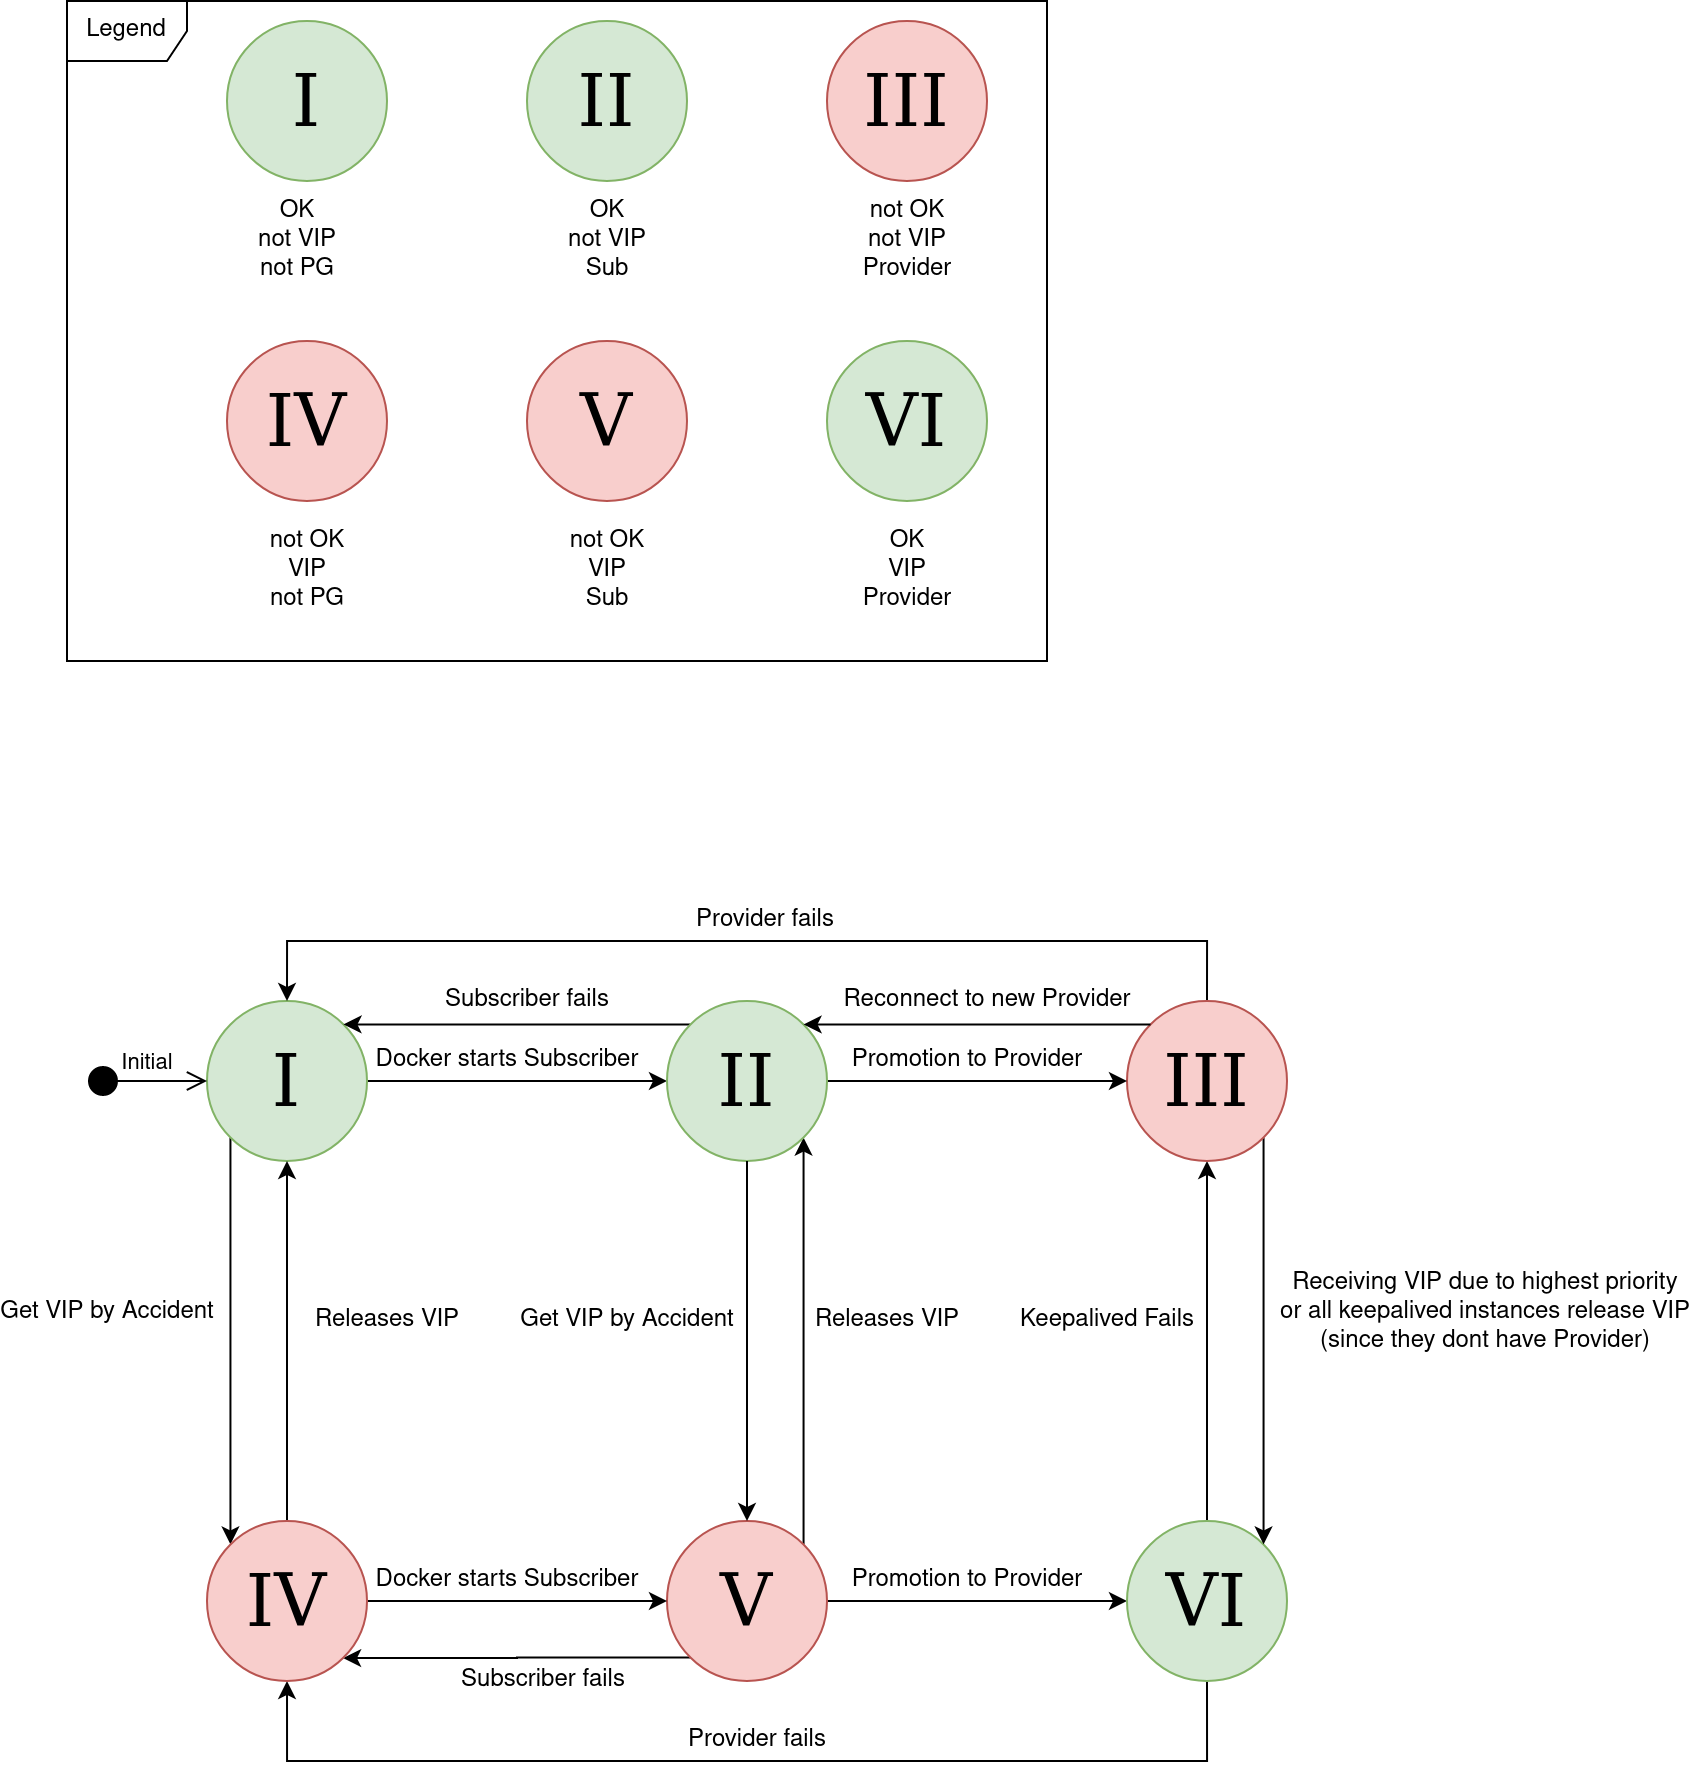

The diagram above was exported from draw.io. Its source (the exported page's mxGraphModel, read from the mxfile embedded in the PNG):
<mxGraphModel dx="981" dy="1637" grid="1" gridSize="10" guides="1" tooltips="1" connect="1" arrows="1" fold="1" page="1" pageScale="1" pageWidth="850" pageHeight="1100" math="0" shadow="0">
  <root>
    <mxCell id="0" />
    <mxCell id="1" parent="0" />
    <mxCell id="945adK1jtnzQeBd8HcX8-8" style="edgeStyle=orthogonalEdgeStyle;rounded=0;orthogonalLoop=1;jettySize=auto;html=1;exitX=0;exitY=1;exitDx=0;exitDy=0;entryX=0;entryY=0;entryDx=0;entryDy=0;" parent="1" source="945adK1jtnzQeBd8HcX8-1" target="945adK1jtnzQeBd8HcX8-5" edge="1">
      <mxGeometry relative="1" as="geometry" />
    </mxCell>
    <mxCell id="945adK1jtnzQeBd8HcX8-15" value="Get VIP by Accident" style="text;html=1;align=center;verticalAlign=middle;resizable=0;points=[];labelBackgroundColor=#ffffff;" parent="945adK1jtnzQeBd8HcX8-8" vertex="1" connectable="0">
      <mxGeometry x="-0.1454" y="1" relative="1" as="geometry">
        <mxPoint x="-62.72" as="offset" />
      </mxGeometry>
    </mxCell>
    <mxCell id="945adK1jtnzQeBd8HcX8-9" style="edgeStyle=orthogonalEdgeStyle;rounded=0;orthogonalLoop=1;jettySize=auto;html=1;exitX=1;exitY=0.5;exitDx=0;exitDy=0;entryX=0;entryY=0.5;entryDx=0;entryDy=0;" parent="1" source="945adK1jtnzQeBd8HcX8-1" target="945adK1jtnzQeBd8HcX8-7" edge="1">
      <mxGeometry relative="1" as="geometry" />
    </mxCell>
    <mxCell id="945adK1jtnzQeBd8HcX8-10" value="Docker starts Subscriber" style="text;html=1;align=center;verticalAlign=middle;resizable=0;points=[];labelBackgroundColor=#ffffff;" parent="945adK1jtnzQeBd8HcX8-9" vertex="1" connectable="0">
      <mxGeometry x="-0.2133" y="-3" relative="1" as="geometry">
        <mxPoint x="10.69" y="-13" as="offset" />
      </mxGeometry>
    </mxCell>
    <mxCell id="945adK1jtnzQeBd8HcX8-1" value="&lt;font style=&quot;font-size: 36px&quot; face=&quot;Verdana&quot;&gt;I&lt;/font&gt;" style="ellipse;whiteSpace=wrap;html=1;aspect=fixed;fillColor=#d5e8d4;strokeColor=#82b366;" parent="1" vertex="1">
      <mxGeometry x="380" y="360" width="80" height="80" as="geometry" />
    </mxCell>
    <mxCell id="945adK1jtnzQeBd8HcX8-2" value="Initial" style="html=1;verticalAlign=bottom;startArrow=circle;startFill=1;endArrow=open;startSize=6;endSize=8;entryX=0;entryY=0.5;entryDx=0;entryDy=0;" parent="1" target="945adK1jtnzQeBd8HcX8-1" edge="1">
      <mxGeometry width="80" relative="1" as="geometry">
        <mxPoint x="320" y="400" as="sourcePoint" />
        <mxPoint x="340" y="400" as="targetPoint" />
      </mxGeometry>
    </mxCell>
    <mxCell id="945adK1jtnzQeBd8HcX8-18" style="edgeStyle=orthogonalEdgeStyle;rounded=0;orthogonalLoop=1;jettySize=auto;html=1;exitX=1;exitY=0.5;exitDx=0;exitDy=0;" parent="1" source="945adK1jtnzQeBd8HcX8-3" target="945adK1jtnzQeBd8HcX8-4" edge="1">
      <mxGeometry relative="1" as="geometry" />
    </mxCell>
    <mxCell id="945adK1jtnzQeBd8HcX8-19" value="Promotion to Provider" style="text;html=1;align=center;verticalAlign=middle;resizable=0;points=[];labelBackgroundColor=#ffffff;" parent="945adK1jtnzQeBd8HcX8-18" vertex="1" connectable="0">
      <mxGeometry x="0.2143" y="1" relative="1" as="geometry">
        <mxPoint x="-21.03" y="-9" as="offset" />
      </mxGeometry>
    </mxCell>
    <mxCell id="945adK1jtnzQeBd8HcX8-35" style="edgeStyle=orthogonalEdgeStyle;rounded=0;orthogonalLoop=1;jettySize=auto;html=1;exitX=1;exitY=0;exitDx=0;exitDy=0;entryX=1;entryY=1;entryDx=0;entryDy=0;" parent="1" source="945adK1jtnzQeBd8HcX8-3" target="945adK1jtnzQeBd8HcX8-7" edge="1">
      <mxGeometry relative="1" as="geometry" />
    </mxCell>
    <mxCell id="945adK1jtnzQeBd8HcX8-36" value="Releases VIP" style="text;html=1;align=center;verticalAlign=middle;resizable=0;points=[];labelBackgroundColor=#ffffff;" parent="945adK1jtnzQeBd8HcX8-35" vertex="1" connectable="0">
      <mxGeometry x="0.1705" y="1" relative="1" as="geometry">
        <mxPoint x="42.72" y="7.59" as="offset" />
      </mxGeometry>
    </mxCell>
    <mxCell id="945adK1jtnzQeBd8HcX8-41" style="edgeStyle=orthogonalEdgeStyle;rounded=0;orthogonalLoop=1;jettySize=auto;html=1;exitX=0;exitY=1;exitDx=0;exitDy=0;entryX=1;entryY=1;entryDx=0;entryDy=0;" parent="1" source="945adK1jtnzQeBd8HcX8-3" target="945adK1jtnzQeBd8HcX8-5" edge="1">
      <mxGeometry relative="1" as="geometry" />
    </mxCell>
    <mxCell id="945adK1jtnzQeBd8HcX8-42" value="Subscriber fails" style="text;html=1;align=center;verticalAlign=middle;resizable=0;points=[];labelBackgroundColor=#ffffff;" parent="945adK1jtnzQeBd8HcX8-41" vertex="1" connectable="0">
      <mxGeometry x="-0.0002" y="13" relative="1" as="geometry">
        <mxPoint x="13" y="-1.5" as="offset" />
      </mxGeometry>
    </mxCell>
    <mxCell id="945adK1jtnzQeBd8HcX8-3" value="&lt;font style=&quot;font-size: 36px&quot; face=&quot;Verdana&quot;&gt;V&lt;/font&gt;" style="ellipse;whiteSpace=wrap;html=1;aspect=fixed;fillColor=#f8cecc;strokeColor=#b85450;" parent="1" vertex="1">
      <mxGeometry x="610" y="620" width="80" height="80" as="geometry" />
    </mxCell>
    <mxCell id="945adK1jtnzQeBd8HcX8-39" style="edgeStyle=orthogonalEdgeStyle;rounded=0;orthogonalLoop=1;jettySize=auto;html=1;exitX=0.5;exitY=1;exitDx=0;exitDy=0;entryX=0.5;entryY=1;entryDx=0;entryDy=0;" parent="1" source="945adK1jtnzQeBd8HcX8-4" target="945adK1jtnzQeBd8HcX8-5" edge="1">
      <mxGeometry relative="1" as="geometry">
        <Array as="points">
          <mxPoint x="880" y="740" />
          <mxPoint x="420" y="740" />
        </Array>
      </mxGeometry>
    </mxCell>
    <mxCell id="945adK1jtnzQeBd8HcX8-40" value="Provider fails" style="text;html=1;align=center;verticalAlign=middle;resizable=0;points=[];labelBackgroundColor=#ffffff;" parent="945adK1jtnzQeBd8HcX8-39" vertex="1" connectable="0">
      <mxGeometry x="0.1563" y="-1" relative="1" as="geometry">
        <mxPoint x="46.83" y="-9.03" as="offset" />
      </mxGeometry>
    </mxCell>
    <mxCell id="945adK1jtnzQeBd8HcX8-43" style="edgeStyle=orthogonalEdgeStyle;rounded=0;orthogonalLoop=1;jettySize=auto;html=1;exitX=0.5;exitY=0;exitDx=0;exitDy=0;" parent="1" source="945adK1jtnzQeBd8HcX8-4" target="945adK1jtnzQeBd8HcX8-6" edge="1">
      <mxGeometry relative="1" as="geometry" />
    </mxCell>
    <mxCell id="945adK1jtnzQeBd8HcX8-44" value="Keepalived Fails" style="text;html=1;align=center;verticalAlign=middle;resizable=0;points=[];labelBackgroundColor=#ffffff;" parent="945adK1jtnzQeBd8HcX8-43" vertex="1" connectable="0">
      <mxGeometry x="0.2923" y="1" relative="1" as="geometry">
        <mxPoint x="-49" y="16.55" as="offset" />
      </mxGeometry>
    </mxCell>
    <mxCell id="945adK1jtnzQeBd8HcX8-4" value="&lt;font style=&quot;font-size: 36px&quot; face=&quot;Verdana&quot;&gt;VI&lt;/font&gt;" style="ellipse;whiteSpace=wrap;html=1;aspect=fixed;fillColor=#d5e8d4;strokeColor=#82b366;" parent="1" vertex="1">
      <mxGeometry x="840" y="620" width="80" height="80" as="geometry" />
    </mxCell>
    <mxCell id="945adK1jtnzQeBd8HcX8-16" style="edgeStyle=orthogonalEdgeStyle;rounded=0;orthogonalLoop=1;jettySize=auto;html=1;exitX=1;exitY=0.5;exitDx=0;exitDy=0;" parent="1" source="945adK1jtnzQeBd8HcX8-5" target="945adK1jtnzQeBd8HcX8-3" edge="1">
      <mxGeometry relative="1" as="geometry" />
    </mxCell>
    <mxCell id="945adK1jtnzQeBd8HcX8-17" value="Docker starts Subscriber" style="text;html=1;align=center;verticalAlign=middle;resizable=0;points=[];labelBackgroundColor=#ffffff;" parent="945adK1jtnzQeBd8HcX8-16" vertex="1" connectable="0">
      <mxGeometry x="0.1269" relative="1" as="geometry">
        <mxPoint x="-14.83" y="-10" as="offset" />
      </mxGeometry>
    </mxCell>
    <mxCell id="945adK1jtnzQeBd8HcX8-33" style="edgeStyle=orthogonalEdgeStyle;rounded=0;orthogonalLoop=1;jettySize=auto;html=1;exitX=0.5;exitY=0;exitDx=0;exitDy=0;entryX=0.5;entryY=1;entryDx=0;entryDy=0;" parent="1" source="945adK1jtnzQeBd8HcX8-5" target="945adK1jtnzQeBd8HcX8-1" edge="1">
      <mxGeometry relative="1" as="geometry" />
    </mxCell>
    <mxCell id="945adK1jtnzQeBd8HcX8-34" value="Releases VIP" style="text;html=1;align=center;verticalAlign=middle;resizable=0;points=[];labelBackgroundColor=#ffffff;" parent="945adK1jtnzQeBd8HcX8-33" vertex="1" connectable="0">
      <mxGeometry x="0.254" relative="1" as="geometry">
        <mxPoint x="50" y="13.1" as="offset" />
      </mxGeometry>
    </mxCell>
    <mxCell id="945adK1jtnzQeBd8HcX8-5" value="&lt;font style=&quot;font-size: 36px&quot; face=&quot;Verdana&quot;&gt;IV&lt;/font&gt;" style="ellipse;whiteSpace=wrap;html=1;aspect=fixed;fillColor=#f8cecc;strokeColor=#b85450;" parent="1" vertex="1">
      <mxGeometry x="380" y="620" width="80" height="80" as="geometry" />
    </mxCell>
    <mxCell id="945adK1jtnzQeBd8HcX8-20" style="edgeStyle=orthogonalEdgeStyle;rounded=0;orthogonalLoop=1;jettySize=auto;html=1;exitX=1;exitY=1;exitDx=0;exitDy=0;entryX=1;entryY=0;entryDx=0;entryDy=0;" parent="1" source="945adK1jtnzQeBd8HcX8-6" target="945adK1jtnzQeBd8HcX8-4" edge="1">
      <mxGeometry relative="1" as="geometry" />
    </mxCell>
    <mxCell id="945adK1jtnzQeBd8HcX8-21" value="&lt;div&gt;Receiving VIP due to highest priority&lt;/div&gt;&lt;div&gt;or all keepalived instances release VIP&lt;/div&gt;&lt;div&gt;(since they dont have Provider)&lt;br&gt;&lt;/div&gt;" style="text;html=1;align=center;verticalAlign=middle;resizable=0;points=[];labelBackgroundColor=#ffffff;" parent="945adK1jtnzQeBd8HcX8-20" vertex="1" connectable="0">
      <mxGeometry x="-0.3843" y="-1" relative="1" as="geometry">
        <mxPoint x="111" y="24.83" as="offset" />
      </mxGeometry>
    </mxCell>
    <mxCell id="945adK1jtnzQeBd8HcX8-28" style="edgeStyle=orthogonalEdgeStyle;rounded=0;orthogonalLoop=1;jettySize=auto;html=1;exitX=0.5;exitY=0;exitDx=0;exitDy=0;entryX=0.5;entryY=0;entryDx=0;entryDy=0;" parent="1" source="945adK1jtnzQeBd8HcX8-6" target="945adK1jtnzQeBd8HcX8-1" edge="1">
      <mxGeometry relative="1" as="geometry">
        <Array as="points">
          <mxPoint x="880" y="330" />
          <mxPoint x="420" y="330" />
        </Array>
      </mxGeometry>
    </mxCell>
    <mxCell id="945adK1jtnzQeBd8HcX8-29" value="Provider fails" style="text;html=1;align=center;verticalAlign=middle;resizable=0;points=[];labelBackgroundColor=#ffffff;" parent="945adK1jtnzQeBd8HcX8-28" vertex="1" connectable="0">
      <mxGeometry x="0.2299" y="-2" relative="1" as="geometry">
        <mxPoint x="68.9" y="-7.97" as="offset" />
      </mxGeometry>
    </mxCell>
    <mxCell id="945adK1jtnzQeBd8HcX8-6" value="&lt;font style=&quot;font-size: 36px&quot; face=&quot;Verdana&quot;&gt;III&lt;/font&gt;" style="ellipse;whiteSpace=wrap;html=1;aspect=fixed;fillColor=#f8cecc;strokeColor=#b85450;" parent="1" vertex="1">
      <mxGeometry x="840" y="360" width="80" height="80" as="geometry" />
    </mxCell>
    <mxCell id="945adK1jtnzQeBd8HcX8-13" style="edgeStyle=orthogonalEdgeStyle;rounded=0;orthogonalLoop=1;jettySize=auto;html=1;exitX=1;exitY=0.5;exitDx=0;exitDy=0;" parent="1" source="945adK1jtnzQeBd8HcX8-7" target="945adK1jtnzQeBd8HcX8-6" edge="1">
      <mxGeometry relative="1" as="geometry" />
    </mxCell>
    <mxCell id="945adK1jtnzQeBd8HcX8-14" value="Promotion to Provider" style="text;html=1;align=center;verticalAlign=middle;resizable=0;points=[];labelBackgroundColor=#ffffff;" parent="945adK1jtnzQeBd8HcX8-13" vertex="1" connectable="0">
      <mxGeometry x="-0.3007" y="2" relative="1" as="geometry">
        <mxPoint x="17.59" y="-8" as="offset" />
      </mxGeometry>
    </mxCell>
    <mxCell id="945adK1jtnzQeBd8HcX8-24" style="edgeStyle=orthogonalEdgeStyle;rounded=0;orthogonalLoop=1;jettySize=auto;html=1;exitX=0;exitY=0;exitDx=0;exitDy=0;" parent="1" source="945adK1jtnzQeBd8HcX8-7" target="945adK1jtnzQeBd8HcX8-1" edge="1">
      <mxGeometry relative="1" as="geometry">
        <Array as="points">
          <mxPoint x="500" y="372" />
          <mxPoint x="500" y="372" />
        </Array>
      </mxGeometry>
    </mxCell>
    <mxCell id="945adK1jtnzQeBd8HcX8-25" value="Subscriber fails" style="text;html=1;align=center;verticalAlign=middle;resizable=0;points=[];labelBackgroundColor=#ffffff;" parent="945adK1jtnzQeBd8HcX8-24" vertex="1" connectable="0">
      <mxGeometry x="0.403" y="43" relative="1" as="geometry">
        <mxPoint x="39.66" y="-54.69" as="offset" />
      </mxGeometry>
    </mxCell>
    <mxCell id="945adK1jtnzQeBd8HcX8-7" value="&lt;font style=&quot;font-size: 36px&quot; face=&quot;Verdana&quot;&gt;II&lt;/font&gt;" style="ellipse;whiteSpace=wrap;html=1;aspect=fixed;fillColor=#d5e8d4;strokeColor=#82b366;" parent="1" vertex="1">
      <mxGeometry x="610" y="360" width="80" height="80" as="geometry" />
    </mxCell>
    <mxCell id="945adK1jtnzQeBd8HcX8-22" style="edgeStyle=orthogonalEdgeStyle;rounded=0;orthogonalLoop=1;jettySize=auto;html=1;" parent="1" source="945adK1jtnzQeBd8HcX8-7" target="945adK1jtnzQeBd8HcX8-3" edge="1">
      <mxGeometry relative="1" as="geometry">
        <mxPoint x="430" y="449.9999999999999" as="sourcePoint" />
        <mxPoint x="430" y="630" as="targetPoint" />
      </mxGeometry>
    </mxCell>
    <mxCell id="945adK1jtnzQeBd8HcX8-23" value="Get VIP by Accident" style="text;html=1;align=center;verticalAlign=middle;resizable=0;points=[];labelBackgroundColor=#ffffff;" parent="945adK1jtnzQeBd8HcX8-22" vertex="1" connectable="0">
      <mxGeometry x="-0.1454" y="1" relative="1" as="geometry">
        <mxPoint x="-61" y="2.76" as="offset" />
      </mxGeometry>
    </mxCell>
    <mxCell id="945adK1jtnzQeBd8HcX8-30" style="edgeStyle=orthogonalEdgeStyle;rounded=0;orthogonalLoop=1;jettySize=auto;html=1;exitX=0;exitY=0;exitDx=0;exitDy=0;entryX=1;entryY=0;entryDx=0;entryDy=0;" parent="1" source="945adK1jtnzQeBd8HcX8-6" target="945adK1jtnzQeBd8HcX8-7" edge="1">
      <mxGeometry relative="1" as="geometry">
        <mxPoint x="631.715728752544" y="381.7157287525439" as="sourcePoint" />
        <mxPoint x="458.25817360947394" y="381.6896551724137" as="targetPoint" />
        <Array as="points">
          <mxPoint x="800" y="372" />
          <mxPoint x="800" y="372" />
        </Array>
      </mxGeometry>
    </mxCell>
    <mxCell id="945adK1jtnzQeBd8HcX8-31" value="Reconnect to new Provider" style="text;html=1;align=center;verticalAlign=middle;resizable=0;points=[];labelBackgroundColor=#ffffff;" parent="945adK1jtnzQeBd8HcX8-30" vertex="1" connectable="0">
      <mxGeometry x="0.403" y="43" relative="1" as="geometry">
        <mxPoint x="39.66" y="-54.69" as="offset" />
      </mxGeometry>
    </mxCell>
    <mxCell id="945adK1jtnzQeBd8HcX8-45" value="&lt;font style=&quot;font-size: 36px&quot; face=&quot;Verdana&quot;&gt;I&lt;br&gt;&lt;/font&gt;" style="ellipse;whiteSpace=wrap;html=1;aspect=fixed;fillColor=#d5e8d4;strokeColor=#82b366;" parent="1" vertex="1">
      <mxGeometry x="390" y="-130" width="80" height="80" as="geometry" />
    </mxCell>
    <mxCell id="945adK1jtnzQeBd8HcX8-46" value="&lt;font style=&quot;font-size: 36px&quot; face=&quot;Verdana&quot;&gt;V&lt;/font&gt;" style="ellipse;whiteSpace=wrap;html=1;aspect=fixed;fillColor=#f8cecc;strokeColor=#b85450;" parent="1" vertex="1">
      <mxGeometry x="540" y="30" width="80" height="80" as="geometry" />
    </mxCell>
    <mxCell id="945adK1jtnzQeBd8HcX8-47" value="&lt;font style=&quot;font-size: 36px&quot; face=&quot;Verdana&quot;&gt;VI&lt;/font&gt;" style="ellipse;whiteSpace=wrap;html=1;aspect=fixed;fillColor=#d5e8d4;strokeColor=#82b366;" parent="1" vertex="1">
      <mxGeometry x="690" y="30" width="80" height="80" as="geometry" />
    </mxCell>
    <mxCell id="945adK1jtnzQeBd8HcX8-48" value="&lt;font style=&quot;font-size: 36px&quot; face=&quot;Verdana&quot;&gt;IV&lt;/font&gt;" style="ellipse;whiteSpace=wrap;html=1;aspect=fixed;fillColor=#f8cecc;strokeColor=#b85450;" parent="1" vertex="1">
      <mxGeometry x="390" y="30" width="80" height="80" as="geometry" />
    </mxCell>
    <mxCell id="945adK1jtnzQeBd8HcX8-49" value="&lt;font style=&quot;font-size: 36px&quot; face=&quot;Verdana&quot;&gt;III&lt;/font&gt;" style="ellipse;whiteSpace=wrap;html=1;aspect=fixed;fillColor=#f8cecc;strokeColor=#b85450;" parent="1" vertex="1">
      <mxGeometry x="690" y="-130" width="80" height="80" as="geometry" />
    </mxCell>
    <mxCell id="945adK1jtnzQeBd8HcX8-50" value="&lt;font style=&quot;font-size: 36px&quot; face=&quot;Verdana&quot;&gt;II&lt;/font&gt;" style="ellipse;whiteSpace=wrap;html=1;aspect=fixed;fillColor=#d5e8d4;strokeColor=#82b366;" parent="1" vertex="1">
      <mxGeometry x="540" y="-130" width="80" height="80" as="geometry" />
    </mxCell>
    <mxCell id="945adK1jtnzQeBd8HcX8-51" value="&lt;div&gt;OK&lt;br&gt;&lt;/div&gt;&lt;div&gt;not VIP&lt;/div&gt;&lt;div&gt;not PG&lt;br&gt;&lt;/div&gt;" style="text;html=1;align=center;verticalAlign=middle;resizable=0;points=[];autosize=1;" parent="1" vertex="1">
      <mxGeometry x="400" y="-45" width="50" height="50" as="geometry" />
    </mxCell>
    <mxCell id="945adK1jtnzQeBd8HcX8-53" value="&lt;div&gt;not OK&lt;br&gt;&lt;/div&gt;&lt;div&gt;VIP&lt;/div&gt;&lt;div&gt;not PG&lt;br&gt;&lt;/div&gt;" style="text;html=1;align=center;verticalAlign=middle;resizable=0;points=[];autosize=1;" parent="1" vertex="1">
      <mxGeometry x="405" y="120" width="50" height="50" as="geometry" />
    </mxCell>
    <mxCell id="945adK1jtnzQeBd8HcX8-54" value="&lt;div&gt;not OK&lt;br&gt;&lt;/div&gt;&lt;div&gt;not VIP&lt;/div&gt;&lt;div&gt;Provider&lt;br&gt;&lt;/div&gt;" style="text;html=1;align=center;verticalAlign=middle;resizable=0;points=[];autosize=1;" parent="1" vertex="1">
      <mxGeometry x="700" y="-45" width="60" height="50" as="geometry" />
    </mxCell>
    <mxCell id="945adK1jtnzQeBd8HcX8-55" value="&lt;div&gt;OK&lt;br&gt;&lt;/div&gt;&lt;div&gt;not VIP&lt;/div&gt;&lt;div&gt;Sub&lt;br&gt;&lt;/div&gt;" style="text;html=1;align=center;verticalAlign=middle;resizable=0;points=[];autosize=1;" parent="1" vertex="1">
      <mxGeometry x="555" y="-45" width="50" height="50" as="geometry" />
    </mxCell>
    <mxCell id="945adK1jtnzQeBd8HcX8-56" value="&lt;div&gt;OK&lt;br&gt;&lt;/div&gt;&lt;div&gt;VIP&lt;/div&gt;&lt;div&gt;Provider&lt;br&gt;&lt;/div&gt;" style="text;html=1;align=center;verticalAlign=middle;resizable=0;points=[];autosize=1;" parent="1" vertex="1">
      <mxGeometry x="700" y="120" width="60" height="50" as="geometry" />
    </mxCell>
    <mxCell id="945adK1jtnzQeBd8HcX8-57" value="&lt;div&gt;not OK&lt;br&gt;&lt;/div&gt;&lt;div&gt;VIP&lt;/div&gt;&lt;div&gt;Sub&lt;br&gt;&lt;/div&gt;" style="text;html=1;align=center;verticalAlign=middle;resizable=0;points=[];autosize=1;" parent="1" vertex="1">
      <mxGeometry x="555" y="120" width="50" height="50" as="geometry" />
    </mxCell>
    <mxCell id="945adK1jtnzQeBd8HcX8-59" value="Legend" style="shape=umlFrame;whiteSpace=wrap;html=1;" parent="1" vertex="1">
      <mxGeometry x="310" y="-140" width="490" height="330" as="geometry" />
    </mxCell>
  </root>
</mxGraphModel>